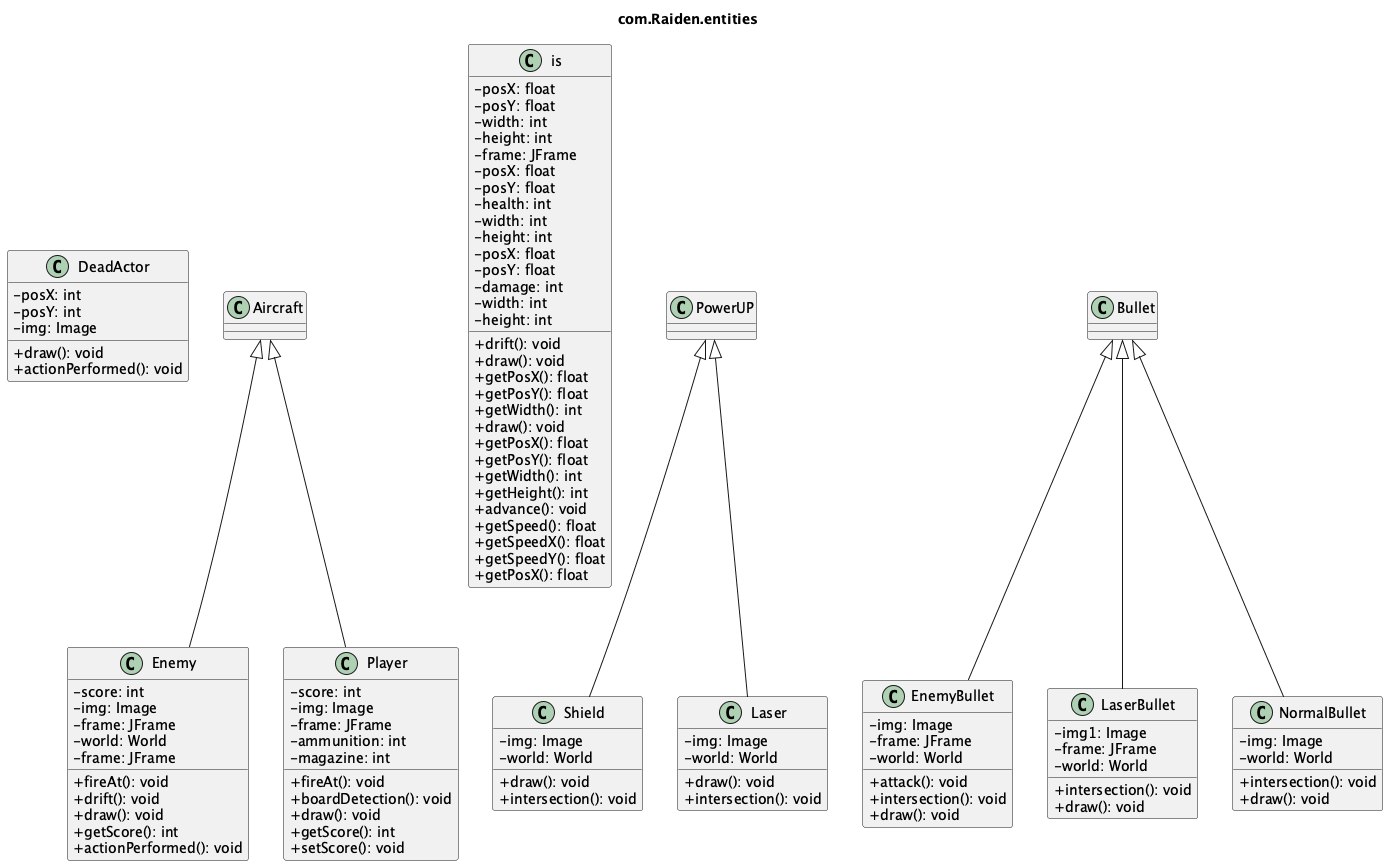

The diagram above was rendered by PlantUML. Its source (embedded in the PNG):
@startuml
title com.Raiden.entities
skinparam classAttributeIconSize 0

class DeadActor {
  - posX: int
  - posY: int
  - img: Image
  + draw(): void
  + actionPerformed(): void
}

class Enemy {
  - score: int
  - img: Image
  - frame: JFrame
  - world: World
  - frame: JFrame
  + fireAt(): void
  + drift(): void
  + draw(): void
  + getScore(): int
  + actionPerformed(): void
}

class is {
  - posX: float
  - posY: float
  - width: int
  - height: int
  - frame: JFrame
  + drift(): void
  + draw(): void
  + getPosX(): float
  + getPosY(): float
  + getWidth(): int
}

class is {
  - posX: float
  - posY: float
  - health: int
  - width: int
  - height: int
  + draw(): void
  + getPosX(): float
  + getPosY(): float
  + getWidth(): int
  + getHeight(): int
}

class is {
  - posX: float
  - posY: float
  - damage: int
  - width: int
  - height: int
  + advance(): void
  + getSpeed(): float
  + getSpeedX(): float
  + getSpeedY(): float
  + getPosX(): float
}

class Shield {
  - img: Image
  - world: World
  + draw(): void
  + intersection(): void
}

class Player {
  - score: int
  - img: Image
  - frame: JFrame
  - ammunition: int
  - magazine: int
  + fireAt(): void
  + boardDetection(): void
  + draw(): void
  + getScore(): int
  + setScore(): void
}

class EnemyBullet {
  - img: Image
  - frame: JFrame
  - world: World
  + attack(): void
  + intersection(): void
  + draw(): void
}

class Laser {
  - img: Image
  - world: World
  + draw(): void
  + intersection(): void
}

class LaserBullet {
  - img1: Image
  - frame: JFrame
  - world: World
  + intersection(): void
  + draw(): void
}

class NormalBullet {
  - img: Image
  - world: World
  + intersection(): void
  + draw(): void
}

Aircraft <|-- Enemy
PowerUP <|-- Shield
Aircraft <|-- Player
Bullet <|-- EnemyBullet
PowerUP <|-- Laser
Bullet <|-- LaserBullet
Bullet <|-- NormalBullet
@enduml